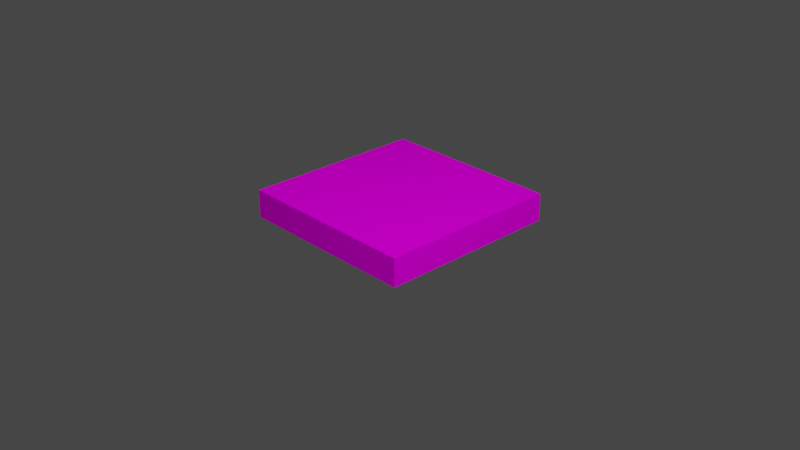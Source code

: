 # Source: dirt.blend  (saved by Blender 2.81.16; exported with 4.5.12 LTS)
import bpy
from mathutils import Matrix  # noqa: F401  (used for matrix-valued properties, if any)

bpy.ops.wm.read_factory_settings(use_empty=True)
scene = bpy.context.scene
scene.name = 'Scene'

# ---- collections
col_collection = bpy.data.collections.new('Collection'); scene.collection.children.link(col_collection)
col_grass_normal = bpy.data.collections.new('grass normal'); scene.collection.children.link(col_grass_normal)

# ---- images (referenced by path relative to the original .blend; pixels are not part of the script)
import os
ASSET_DIR = os.environ.get("B2B_ASSET_DIR", "")  # directory of the original .blend (textures are referenced by path, not embedded)
HERE = os.path.dirname(os.path.abspath(__file__))  # packed textures are extracted next to this script under _unpacked/

def load_image(name, relpath, width, height, colorspace="sRGB"):
    """Load a texture the original file referenced (path relative to the .blend, or extracted next to this script)."""
    p = next((c for c in (os.path.join(HERE, relpath), os.path.join(ASSET_DIR, relpath)) if relpath and os.path.exists(c)), "")
    if p:
        img = bpy.data.images.load(p, check_existing=True)
        img.name = name
    else:  # same state as the original file: an image datablock whose file is absent (Cycles renders it pink)
        img = bpy.data.images.new(name, width, height)
        img.source = "FILE"
        img.filepath = "//" + (relpath or name)
    img.colorspace_settings.name = colorspace
    return img
img_dirt = load_image('dirt', 'dirt.png', 1024, 1024, 'sRGB')

# ---- materials (node trees are filled in below, after node groups)
mat_material_001 = bpy.data.materials.new('Material.001')
mat_material_001.use_transparent_shadow = False

# ---- material node trees
mat_material_001.use_nodes = True; mat_material_001.node_tree.nodes.clear()
_N = mat_material_001.node_tree.nodes; _L = mat_material_001.node_tree.links
n0 = _N.new('ShaderNodeOutputMaterial'); n0.name = 'Material Output'; n0.location = (300, 300)
n1 = _N.new('ShaderNodeBsdfDiffuse'); n1.name = 'Diffuse BSDF'; n1.location = (52, 277)
n1.inputs[1].default_value = 1.0
n2 = _N.new('ShaderNodeTexImage'); n2.name = 'Image Texture'; n2.location = (-281, 323)
n2.image = img_dirt
_L.new(n1.outputs[0], n0.inputs[0])
_L.new(n2.outputs[0], n1.inputs[0])
n0.is_active_output = True

# ---- world
world_world = bpy.data.worlds.new('World'); scene.world = world_world
world_world.use_nodes = True; world_world.node_tree.nodes.clear()
_N = world_world.node_tree.nodes; _L = world_world.node_tree.links
n0 = _N.new('ShaderNodeOutputWorld'); n0.name = 'World Output'; n0.location = (300, 300)
n1 = _N.new('ShaderNodeBackground'); n1.name = 'Background'; n1.location = (10, 300)
n1.inputs[0].default_value = (0.05088, 0.05088, 0.05088, 1.0)
_L.new(n1.outputs[0], n0.inputs[0])
n0.is_active_output = True
world_world.color = (0.05088, 0.05088, 0.05088)
world_world.use_sun_shadow = False
world_world.sun_shadow_jitter_overblur = 0.0

# ---- cameras
cam_camera = bpy.data.cameras.new('Camera')
cam_camera.clip_end = 100.0
cam_camera.ortho_scale = 7.314

# ---- lights
light_light = bpy.data.lights.new('Light', 'POINT')
light_light.transmission_factor = 0.0
light_light.energy = 1000.0
light_light.shadow_soft_size = 0.1
light_light.shadow_maximum_resolution = 0.006
light_light.use_absolute_resolution = True

# ---- meshes
me_circle = bpy.data.meshes.new('Circle')
me_circle.from_pydata([(0.0, 0.9993, 0.0), (-0.9968, 0.9993, 0.0), (-0.9968, -0.9978, 0.0), (1.006e-07, -0.9978, 0.0), (0.9968, -0.9978, 0.0), (0.9968, 0.9993, 0.0), (-0.9968, 0.9993, 0.298), (0.0, 0.9993, 0.2984), (-0.9968, -0.9978, 0.298), (-6.872e-07, -0.9978, 0.298), (0.9968, -0.9978, 0.298), (0.9954, 0.9993, 0.2943)], [], [(0, 7, 11, 5), (4, 10, 9, 3), (2, 8, 6, 1), (5, 11, 10, 4), (3, 9, 8, 2), (1, 6, 7, 0), (6, 8, 9, 10, 11, 7)])
_uv = me_circle.uv_layers.new(name='UVMap')
_uv.uv.foreach_set('vector', [0.4995, 0.05118, 0.4995, 0.2543, 0.6661, 0.2543, 0.6661, 0.05118, 0.8328, 0.05118, 0.8328, 0.2543, 0.9994, 0.2543, 0.9994, 0.05118, 0.1662, 0.05118, 0.1662, 0.2543, 0.3329, 0.2543, 0.3329, 0.05118, 0.6661, 0.05118, 0.6661, 0.2543, 0.8328, 0.2543, 0.8328, 0.05118, -0.0004479, 0.05118, -0.0004479, 0.2543, 0.1662, 0.2543, 0.1662, 0.05118, 0.3329, 0.05118, 0.3329, 0.2543, 0.4995, 0.2543, 0.4995, 0.05118, 0.6697, 0.9873, 0.8338, 0.7031, 0.6697, 0.4188, 0.3415, 0.4188, 0.1774, 0.7031, 0.3415, 0.9873])
me_circle.materials.append(mat_material_001)
me_circle.use_remesh_preserve_volume = False
me_circle.use_remesh_preserve_attributes = False
me_circle.use_mirror_vertex_groups = False
me_circle.update()

# ---- objects
ob_light = bpy.data.objects.new('Light', light_light)
ob_camera = bpy.data.objects.new('Camera', cam_camera)
ob_tile = bpy.data.objects.new('tile', me_circle)

# ---- transforms, parenting, visibility, modifiers, constraints
ob_light.location = (4.256, -2.408, 5.904)
ob_light.rotation_euler = (0.6503, 0.05522, 1.866)
ob_light.lock_rotations_4d = False
ob_light.empty_display_type = 'ARROWS'
ob_light.color = (0.0, 0.0, 0.0, 0.0)
ob_light.lineart.crease_threshold = 0.0
ob_camera.location = (7.359, -6.926, 4.958)
ob_camera.rotation_euler = (1.109, 0.0, 0.8149)
ob_camera.lock_rotations_4d = False
ob_camera.empty_display_type = 'ARROWS'
ob_camera.color = (0.0, 0.0, 0.0, 0.0)
ob_camera.display_type = 'WIRE'
ob_camera.lineart.crease_threshold = 0.0
ob_tile.location = (0.0, 0.0, 0.0)
ob_tile.lineart.crease_threshold = 0.0

# ---- collection membership
col_collection.objects.link(ob_light)
col_collection.objects.link(ob_camera)
col_grass_normal.objects.link(ob_tile)

# ---- scene / render settings (as saved in the file)
scene.camera = ob_camera
scene.frame_start = 1; scene.frame_end = 250; scene.frame_set(1)
scene.render.engine = 'BLENDER_EEVEE_NEXT'
scene.cycles.use_denoising = False
scene.cycles.samples = 128
scene.cycles.sampling_pattern = 'TABULATED_SOBOL'
scene.cycles.use_adaptive_sampling = False
scene.cycles.use_light_tree = False
scene.view_settings.view_transform = 'Filmic'
bpy.context.view_layer.update()
